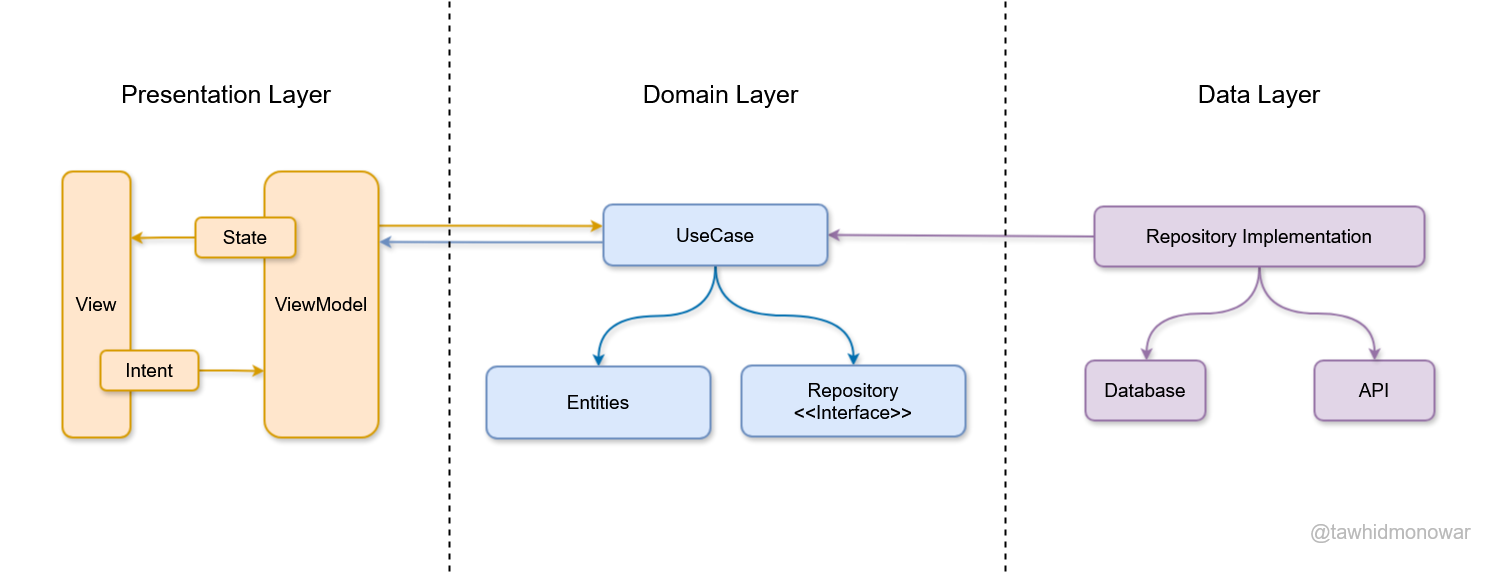

The diagram above was exported from draw.io. Its source (the exported page's mxGraphModel, read from the mxfile embedded in the PNG):
<mxGraphModel dx="2289" dy="1244" grid="1" gridSize="10" guides="1" tooltips="1" connect="1" arrows="1" fold="1" page="1" pageScale="1" pageWidth="200" pageHeight="200" background="#ffffff" math="0" shadow="0">
  <root>
    <mxCell id="0" />
    <mxCell id="1" parent="0" />
    <mxCell id="IX3JWbPE97Z0-Mn2hiBN-55" value="" style="rounded=0;whiteSpace=wrap;html=1;strokeColor=none;movable=1;resizable=1;rotatable=1;deletable=1;editable=1;locked=0;connectable=1;dashed=1;strokeWidth=2;fillColor=#FFFFFF;" parent="1" vertex="1">
      <mxGeometry x="220" y="-60" width="1510" height="570" as="geometry" />
    </mxCell>
    <mxCell id="IX3JWbPE97Z0-Mn2hiBN-38" value="&lt;span&gt;API&lt;/span&gt;" style="whiteSpace=wrap;html=1;rounded=1;labelBackgroundColor=none;shadow=1;fontFamily=Helvetica;fillColor=#e1d5e7;strokeColor=#9673a6;fontStyle=0;fontSize=19;strokeWidth=2;" parent="1" vertex="1">
      <mxGeometry x="1534" y="300" width="120" height="60" as="geometry" />
    </mxCell>
    <mxCell id="IX3JWbPE97Z0-Mn2hiBN-1" value="&lt;span&gt;View&lt;/span&gt;" style="rounded=1;whiteSpace=wrap;html=1;glass=0;shadow=1;labelBackgroundColor=none;fillStyle=solid;fontFamily=Helvetica;fillColor=#ffe6cc;strokeColor=#d79b00;fontStyle=0;fontSize=19;strokeWidth=2;" parent="1" vertex="1">
      <mxGeometry x="282" y="111" width="68" height="266" as="geometry" />
    </mxCell>
    <mxCell id="IX3JWbPE97Z0-Mn2hiBN-21" style="edgeStyle=orthogonalEdgeStyle;rounded=0;orthogonalLoop=1;jettySize=auto;html=1;entryX=0;entryY=0.75;entryDx=0;entryDy=0;labelBackgroundColor=none;shadow=1;fontFamily=Helvetica;fillColor=#ffe6cc;strokeColor=#d79b00;fontStyle=0;fontSize=19;strokeWidth=2;" parent="1" source="IX3JWbPE97Z0-Mn2hiBN-7" target="IX3JWbPE97Z0-Mn2hiBN-20" edge="1">
      <mxGeometry relative="1" as="geometry" />
    </mxCell>
    <mxCell id="IX3JWbPE97Z0-Mn2hiBN-7" value="&lt;span&gt;Intent&lt;/span&gt;" style="whiteSpace=wrap;html=1;rounded=1;glass=0;shadow=1;labelBackgroundColor=none;fontFamily=Helvetica;fillColor=#ffe6cc;strokeColor=#d79b00;fontStyle=0;fontSize=19;strokeWidth=2;" parent="1" vertex="1">
      <mxGeometry x="320" y="290" width="98" height="40" as="geometry" />
    </mxCell>
    <mxCell id="IX3JWbPE97Z0-Mn2hiBN-14" style="edgeStyle=orthogonalEdgeStyle;rounded=0;orthogonalLoop=1;jettySize=auto;html=1;entryX=1;entryY=0.25;entryDx=0;entryDy=0;labelBackgroundColor=none;shadow=1;fontFamily=Helvetica;fillColor=#ffe6cc;strokeColor=#d79b00;fontStyle=0;fontSize=19;strokeWidth=2;" parent="1" source="IX3JWbPE97Z0-Mn2hiBN-12" target="IX3JWbPE97Z0-Mn2hiBN-1" edge="1">
      <mxGeometry relative="1" as="geometry" />
    </mxCell>
    <mxCell id="IX3JWbPE97Z0-Mn2hiBN-68" style="edgeStyle=orthogonalEdgeStyle;rounded=0;orthogonalLoop=1;jettySize=auto;html=1;fillColor=#f0a30a;strokeColor=#D79B00;curved=0;shadow=1;entryX=-0.003;entryY=0.354;entryDx=0;entryDy=0;entryPerimeter=0;strokeWidth=2;exitX=0.997;exitY=0.204;exitDx=0;exitDy=0;exitPerimeter=0;" parent="1" source="IX3JWbPE97Z0-Mn2hiBN-20" target="IX3JWbPE97Z0-Mn2hiBN-60" edge="1">
      <mxGeometry relative="1" as="geometry">
        <mxPoint x="614.78" y="160" as="sourcePoint" />
        <mxPoint x="822.0039999999999" y="160.11900000000003" as="targetPoint" />
      </mxGeometry>
    </mxCell>
    <mxCell id="IX3JWbPE97Z0-Mn2hiBN-20" value="&lt;span&gt;ViewModel&lt;/span&gt;" style="rounded=1;whiteSpace=wrap;html=1;glass=0;shadow=1;labelBackgroundColor=none;fontFamily=Helvetica;fillColor=#ffe6cc;strokeColor=#d79b00;fontStyle=0;fontSize=19;strokeWidth=2;" parent="1" vertex="1">
      <mxGeometry x="484" y="111" width="114" height="266" as="geometry" />
    </mxCell>
    <mxCell id="IX3JWbPE97Z0-Mn2hiBN-69" style="edgeStyle=orthogonalEdgeStyle;rounded=0;orthogonalLoop=1;jettySize=auto;html=1;curved=0;fillColor=#b1ddf0;strokeColor=#6C8EBF;shadow=1;exitX=-0.001;exitY=0.62;exitDx=0;exitDy=0;entryX=1.006;entryY=0.265;entryDx=0;entryDy=0;strokeWidth=2;exitPerimeter=0;entryPerimeter=0;" parent="1" source="IX3JWbPE97Z0-Mn2hiBN-60" target="IX3JWbPE97Z0-Mn2hiBN-20" edge="1">
      <mxGeometry relative="1" as="geometry">
        <mxPoint x="800.11" y="185.62999999999997" as="sourcePoint" />
        <mxPoint x="587.0000000000001" y="185.00200000000004" as="targetPoint" />
      </mxGeometry>
    </mxCell>
    <mxCell id="IX3JWbPE97Z0-Mn2hiBN-36" value="" style="edgeStyle=orthogonalEdgeStyle;rounded=0;orthogonalLoop=1;jettySize=auto;html=1;curved=1;labelBackgroundColor=none;shadow=1;fontFamily=Helvetica;fillColor=#e1d5e7;strokeColor=#9673a6;fontStyle=0;fontSize=19;strokeWidth=2;" parent="1" source="IX3JWbPE97Z0-Mn2hiBN-33" edge="1">
      <mxGeometry relative="1" as="geometry">
        <mxPoint x="1366" y="300" as="targetPoint" />
      </mxGeometry>
    </mxCell>
    <mxCell id="IX3JWbPE97Z0-Mn2hiBN-39" value="" style="edgeStyle=orthogonalEdgeStyle;rounded=0;orthogonalLoop=1;jettySize=auto;html=1;curved=1;labelBackgroundColor=none;shadow=1;fontFamily=Helvetica;fillColor=#e1d5e7;strokeColor=#9673a6;fontStyle=0;fontSize=19;strokeWidth=2;" parent="1" source="IX3JWbPE97Z0-Mn2hiBN-33" target="IX3JWbPE97Z0-Mn2hiBN-38" edge="1">
      <mxGeometry relative="1" as="geometry" />
    </mxCell>
    <mxCell id="SY8FtVHwOKfYTctq1MkK-2" style="edgeStyle=orthogonalEdgeStyle;rounded=0;orthogonalLoop=1;jettySize=auto;html=1;strokeWidth=2;shadow=1;curved=1;fillColor=#e1d5e7;strokeColor=#9673a6;" parent="1" source="IX3JWbPE97Z0-Mn2hiBN-33" target="IX3JWbPE97Z0-Mn2hiBN-60" edge="1">
      <mxGeometry relative="1" as="geometry" />
    </mxCell>
    <mxCell id="IX3JWbPE97Z0-Mn2hiBN-33" value="&lt;span&gt;Repository Implementation&lt;/span&gt;" style="rounded=1;whiteSpace=wrap;html=1;labelBackgroundColor=none;shadow=1;fontFamily=Helvetica;fillColor=#e1d5e7;strokeColor=#9673a6;fontStyle=0;fontSize=19;strokeWidth=2;" parent="1" vertex="1">
      <mxGeometry x="1314" y="146" width="330" height="60" as="geometry" />
    </mxCell>
    <mxCell id="IX3JWbPE97Z0-Mn2hiBN-35" value="&lt;span&gt;Database&lt;/span&gt;" style="whiteSpace=wrap;html=1;rounded=1;labelBackgroundColor=none;shadow=1;fontFamily=Helvetica;fillColor=#e1d5e7;strokeColor=#9673a6;fontStyle=0;fontSize=19;strokeWidth=2;" parent="1" vertex="1">
      <mxGeometry x="1305" y="300" width="120" height="60" as="geometry" />
    </mxCell>
    <mxCell id="IX3JWbPE97Z0-Mn2hiBN-12" value="&lt;span&gt;State&lt;/span&gt;" style="whiteSpace=wrap;html=1;rounded=1;glass=0;shadow=1;labelBackgroundColor=none;fontFamily=Helvetica;fillColor=#ffe6cc;strokeColor=#d79b00;fontStyle=0;fontSize=19;strokeWidth=2;" parent="1" vertex="1">
      <mxGeometry x="415" y="157" width="100" height="40" as="geometry" />
    </mxCell>
    <mxCell id="IX3JWbPE97Z0-Mn2hiBN-52" value="" style="line;strokeWidth=2;direction=south;html=1;perimeter=backbonePerimeter;points=[];outlineConnect=0;dashed=1;" parent="1" vertex="1">
      <mxGeometry x="519" y="-59" width="300" height="570" as="geometry" />
    </mxCell>
    <mxCell id="IX3JWbPE97Z0-Mn2hiBN-53" value="" style="line;strokeWidth=2;direction=south;html=1;perimeter=backbonePerimeter;points=[];outlineConnect=0;dashed=1;" parent="1" vertex="1">
      <mxGeometry x="1075" y="-59" width="300" height="570" as="geometry" />
    </mxCell>
    <mxCell id="IX3JWbPE97Z0-Mn2hiBN-57" value="&lt;font style=&quot;font-size: 25px;&quot;&gt;&amp;nbsp;&lt;font&gt;Presentation Layer&amp;nbsp; &lt;br&gt;&lt;/font&gt;&lt;/font&gt;" style="text;html=1;align=center;verticalAlign=middle;whiteSpace=wrap;rounded=0;" parent="1" vertex="1">
      <mxGeometry x="276" y="18" width="340" height="30" as="geometry" />
    </mxCell>
    <mxCell id="IX3JWbPE97Z0-Mn2hiBN-58" value="&lt;font style=&quot;font-size: 25px;&quot;&gt;&lt;span&gt;Domain Layer&lt;/span&gt;&lt;/font&gt;" style="text;html=1;align=center;verticalAlign=middle;whiteSpace=wrap;rounded=0;" parent="1" vertex="1">
      <mxGeometry x="845.5" y="18" width="189" height="30" as="geometry" />
    </mxCell>
    <mxCell id="IX3JWbPE97Z0-Mn2hiBN-59" value="&lt;font style=&quot;font-size: 25px;&quot;&gt;&lt;span&gt;Data Layer&lt;/span&gt;&lt;/font&gt;" style="text;html=1;align=center;verticalAlign=middle;whiteSpace=wrap;rounded=0;" parent="1" vertex="1">
      <mxGeometry x="1359" y="18" width="240" height="30" as="geometry" />
    </mxCell>
    <mxCell id="IX3JWbPE97Z0-Mn2hiBN-66" style="edgeStyle=orthogonalEdgeStyle;rounded=0;orthogonalLoop=1;jettySize=auto;html=1;exitX=0.5;exitY=1;exitDx=0;exitDy=0;fillColor=#1ba1e2;strokeColor=#006EAF;curved=1;shadow=1;strokeWidth=2;" parent="1" source="IX3JWbPE97Z0-Mn2hiBN-60" target="IX3JWbPE97Z0-Mn2hiBN-62" edge="1">
      <mxGeometry relative="1" as="geometry" />
    </mxCell>
    <mxCell id="IX3JWbPE97Z0-Mn2hiBN-67" style="edgeStyle=orthogonalEdgeStyle;rounded=0;orthogonalLoop=1;jettySize=auto;html=1;exitX=0.5;exitY=1;exitDx=0;exitDy=0;curved=1;fillColor=#1ba1e2;strokeColor=#006EAF;shadow=1;strokeWidth=2;" parent="1" source="IX3JWbPE97Z0-Mn2hiBN-60" target="IX3JWbPE97Z0-Mn2hiBN-61" edge="1">
      <mxGeometry relative="1" as="geometry" />
    </mxCell>
    <mxCell id="IX3JWbPE97Z0-Mn2hiBN-60" value="&lt;span&gt;UseCase&lt;br&gt;&lt;/span&gt;" style="rounded=1;whiteSpace=wrap;html=1;labelBackgroundColor=none;shadow=1;fontFamily=Helvetica;fillColor=#dae8fc;strokeColor=#6c8ebf;fontStyle=0;fontSize=19;strokeWidth=2;" parent="1" vertex="1">
      <mxGeometry x="823" y="144" width="224" height="61" as="geometry" />
    </mxCell>
    <mxCell id="IX3JWbPE97Z0-Mn2hiBN-61" value="Entities" style="rounded=1;whiteSpace=wrap;html=1;labelBackgroundColor=none;shadow=1;fontFamily=Helvetica;fillColor=#dae8fc;strokeColor=#6c8ebf;fontStyle=0;fontSize=19;strokeWidth=2;" parent="1" vertex="1">
      <mxGeometry x="706" y="306" width="224" height="72" as="geometry" />
    </mxCell>
    <mxCell id="IX3JWbPE97Z0-Mn2hiBN-62" value="&lt;div&gt;&lt;span&gt;Repository&lt;/span&gt;&lt;/div&gt;&lt;div&gt;&lt;span&gt;&amp;lt;&amp;lt;Interface&amp;gt;&amp;gt;&lt;br&gt;&lt;/span&gt;&lt;/div&gt;" style="rounded=1;whiteSpace=wrap;html=1;labelBackgroundColor=none;shadow=1;fontFamily=Helvetica;fillColor=#dae8fc;strokeColor=#6c8ebf;fontStyle=0;fontSize=19;strokeWidth=2;" parent="1" vertex="1">
      <mxGeometry x="961" y="305" width="224" height="71" as="geometry" />
    </mxCell>
    <mxCell id="gEEn0xOqQ-tE3vDhRqO5-2" value="&lt;font style=&quot;font-size: 20px;&quot;&gt;@tawhidmonowar&lt;/font&gt;" style="text;html=1;align=center;verticalAlign=middle;whiteSpace=wrap;rounded=0;fontColor=#BABABA;labelBorderColor=none;" vertex="1" parent="1">
      <mxGeometry x="1517" y="456" width="187" height="30" as="geometry" />
    </mxCell>
  </root>
</mxGraphModel>